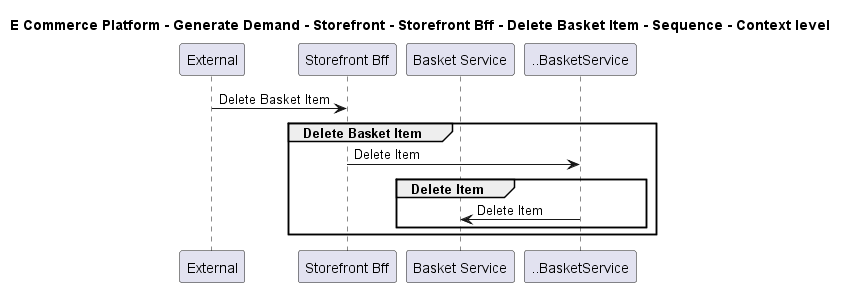

The diagram above was rendered by PlantUML. Its source (embedded in the PNG):
@startuml

title E Commerce Platform - Generate Demand - Storefront - Storefront Bff - Delete Basket Item - Sequence - Context level

participant "External" as C4InterFlow.SoftwareSystems.ExternalSystem
participant "Storefront Bff" as ECommercePlatform.GenerateDemand.Storefront.SoftwareSystems.StorefrontBff
participant "Basket Service" as ECommercePlatform.GenerateDemand.Basket.SoftwareSystems.BasketService

C4InterFlow.SoftwareSystems.ExternalSystem -> ECommercePlatform.GenerateDemand.Storefront.SoftwareSystems.StorefrontBff : Delete Basket Item
group Delete Basket Item
ECommercePlatform.GenerateDemand.Storefront.SoftwareSystems.StorefrontBff -> ..BasketService : Delete Item
group Delete Item
..BasketService -> ECommercePlatform.GenerateDemand.Basket.SoftwareSystems.BasketService : Delete Item
end
end


@enduml